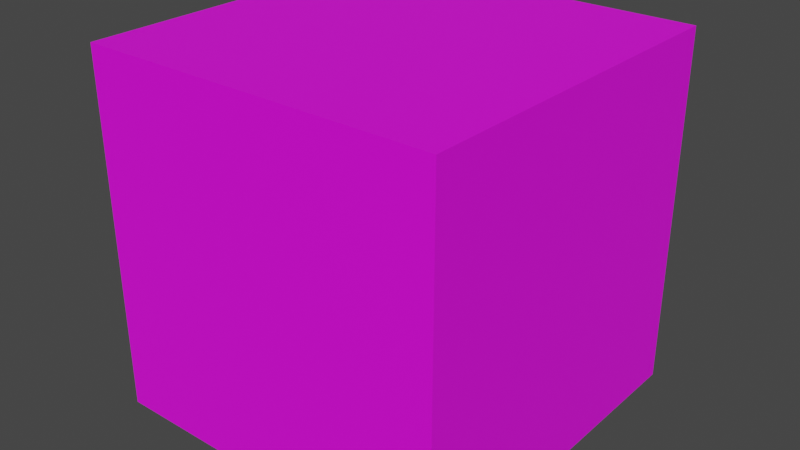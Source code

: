 # Source: GenericCube_DarkBlue.blend  (saved by Blender 4.3.34; exported with 4.5.12 LTS)
import bpy
from mathutils import Matrix  # noqa: F401  (used for matrix-valued properties, if any)

bpy.ops.wm.read_factory_settings(use_empty=True)
scene = bpy.context.scene
scene.name = 'Scene'

# ---- collections
col_collection = bpy.data.collections.new('Collection'); scene.collection.children.link(col_collection)

# ---- images (referenced by path relative to the original .blend; pixels are not part of the script)
import os
ASSET_DIR = os.environ.get("B2B_ASSET_DIR", "")  # directory of the original .blend (textures are referenced by path, not embedded)
HERE = os.path.dirname(os.path.abspath(__file__))  # packed textures are extracted next to this script under _unpacked/

def load_image(name, relpath, width, height, colorspace="sRGB"):
    """Load a texture the original file referenced (path relative to the .blend, or extracted next to this script)."""
    p = next((c for c in (os.path.join(HERE, relpath), os.path.join(ASSET_DIR, relpath)) if relpath and os.path.exists(c)), "")
    if p:
        img = bpy.data.images.load(p, check_existing=True)
        img.name = name
    else:  # same state as the original file: an image datablock whose file is absent (Cycles renders it pink)
        img = bpy.data.images.new(name, width, height)
        img.source = "FILE"
        img.filepath = "//" + (relpath or name)
    img.colorspace_settings.name = colorspace
    return img
img_palette2025_psd = load_image('Palette2025.psd', 'PSD_TextureFiles/Palette2025.psd', 1024, 1024, 'sRGB')

# ---- materials (node trees are filled in below, after node groups)
mat_material = bpy.data.materials.new('Material')

# ---- material node trees
mat_material.use_nodes = True; mat_material.node_tree.nodes.clear()
_N = mat_material.node_tree.nodes; _L = mat_material.node_tree.links
n0 = _N.new('ShaderNodeBsdfPrincipled'); n0.name = 'Principled BSDF'; n0.location = (10, 300)
n1 = _N.new('ShaderNodeOutputMaterial'); n1.name = 'Material Output'; n1.location = (300, 300)
n2 = _N.new('ShaderNodeTexImage'); n2.name = 'Image Texture'; n2.location = (-280, 280)
n2.image = img_palette2025_psd
_L.new(n0.outputs[0], n1.inputs[0])
_L.new(n2.outputs[0], n0.inputs[0])
n1.is_active_output = True

# ---- world
world_world = bpy.data.worlds.new('World'); scene.world = world_world
world_world.use_nodes = True; world_world.node_tree.nodes.clear()
_N = world_world.node_tree.nodes; _L = world_world.node_tree.links
n0 = _N.new('ShaderNodeOutputWorld'); n0.name = 'World Output'; n0.location = (300, 300)
n1 = _N.new('ShaderNodeBackground'); n1.name = 'Background'; n1.location = (10, 300)
n1.inputs[0].default_value = (0.05088, 0.05088, 0.05088, 1.0)
_L.new(n1.outputs[0], n0.inputs[0])
n0.is_active_output = True
world_world.color = (0.05088, 0.05088, 0.05088)
world_world.use_sun_shadow = False
world_world.sun_shadow_jitter_overblur = 0.0

# ---- meshes
me_cube_001 = bpy.data.meshes.new('Cube.001')
me_cube_001.from_pydata([(-1.0, -1.0, 0.0), (-1.0, -1.0, 2.0), (-1.0, 1.0, 0.0), (-1.0, 1.0, 2.0), (1.0, -1.0, 0.0), (1.0, -1.0, 2.0), (1.0, 1.0, 0.0), (1.0, 1.0, 2.0)], [], [(0, 1, 3, 2), (2, 3, 7, 6), (6, 7, 5, 4), (4, 5, 1, 0), (2, 6, 4, 0), (7, 3, 1, 5)])
_uv = me_cube_001.uv_layers.new(name='UVMap')
_uv.uv.foreach_set('vector', [0.7142, 0.4089, 0.7149, 0.4089, 0.7149, 0.4096, 0.7142, 0.4096, 0.7142, 0.4096, 0.7149, 0.4096, 0.7149, 0.4103, 0.7142, 0.4103, 0.7142, 0.4103, 0.7149, 0.4103, 0.7149, 0.411, 0.7142, 0.411, 0.7142, 0.411, 0.7149, 0.411, 0.7149, 0.4117, 0.7142, 0.4117, 0.7135, 0.4103, 0.7142, 0.4103, 0.7142, 0.411, 0.7135, 0.411, 0.7149, 0.4103, 0.7156, 0.4103, 0.7156, 0.411, 0.7149, 0.411])
me_cube_001.materials.append(mat_material)
me_cube_001.use_remesh_fix_poles = True
me_cube_001.use_remesh_preserve_attributes = False
me_cube_001.update()

# ---- objects
ob_cube = bpy.data.objects.new('Cube', me_cube_001)

# ---- transforms, parenting, visibility, modifiers, constraints
ob_cube.location = (0.0, 0.0, 0.0)

# ---- collection membership
col_collection.objects.link(ob_cube)

# ---- scene / render settings (as saved in the file)
scene.frame_start = 1; scene.frame_end = 250; scene.frame_set(1)
scene.render.engine = 'BLENDER_EEVEE_NEXT'
scene.cycles.use_denoising = False
scene.cycles.samples = 128
scene.cycles.sampling_pattern = 'TABULATED_SOBOL'
scene.cycles.use_adaptive_sampling = False
scene.cycles.use_light_tree = False
scene.view_settings.view_transform = 'Filmic'
bpy.context.view_layer.update()

# ---- added for rendering (the .blend has no active camera and no usable light): camera, sun
cam_auto = bpy.data.cameras.new('AutoCamera')
cam_auto.lens = 50.0
cam_auto.sensor_width = 36.0
cam_auto.clip_end = 1000.0
ob_auto_camera = bpy.data.objects.new('AutoCamera', cam_auto)
scene.collection.objects.link(ob_auto_camera)
ob_auto_camera.location = (3.20507, -3.84609, 3.56406)
ob_auto_camera.rotation_euler = (1.09748, -7.21219e-08, 0.694738)
scene.camera = ob_auto_camera
light_auto_sun = bpy.data.lights.new('AutoSun', 'SUN')
light_auto_sun.energy = 3.0
light_auto_sun.angle = 0.0523599
ob_auto_sun = bpy.data.objects.new('AutoSun', light_auto_sun)
scene.collection.objects.link(ob_auto_sun)
ob_auto_sun.rotation_euler = (0.872665, 0.174533, 0.523599)
bpy.context.view_layer.update()
